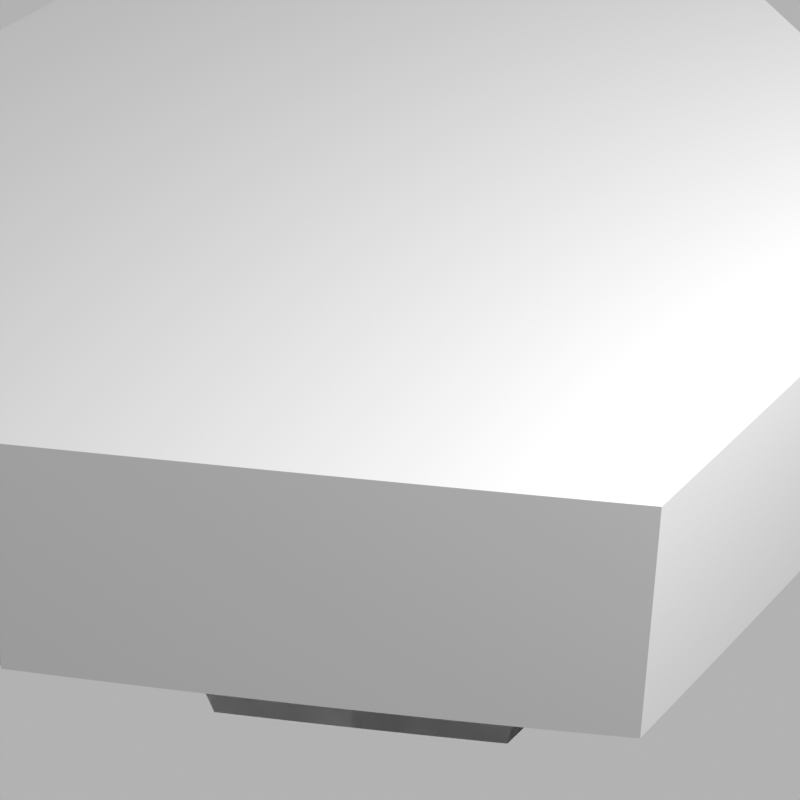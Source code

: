 # Source: sundae_generator.blend  (saved by Blender 3.1.7; exported with 4.5.12 LTS)
import bpy
from mathutils import Matrix  # noqa: F401  (used for matrix-valued properties, if any)

bpy.ops.wm.read_factory_settings(use_empty=True)
scene = bpy.context.scene
scene.name = 'Scene'

# ---- collections
col_collection = bpy.data.collections.new('Collection'); scene.collection.children.link(col_collection)

# ---- materials (node trees are filled in below, after node groups)
mat_material = bpy.data.materials.new('Material')
mat_material.alpha_threshold = 0.0
mat_material.line_color = (0.0, 0.0, 0.0, 1.0)

# ---- node groups
ng_sundae = bpy.data.node_groups.new('Sundae', 'GeometryNodeTree')
_s = ng_sundae.interface.new_socket(name='Geometry', in_out='OUTPUT', socket_type='NodeSocketGeometry')
_s = ng_sundae.interface.new_socket(name='Geometry', in_out='INPUT', socket_type='NodeSocketGeometry')
ng_sundae.is_modifier = True
_N = ng_sundae.nodes; _L = ng_sundae.links
n0 = _N.new('GeometryNodeStoreNamedAttribute'); n0.name = 'Store Named Attribute.001'; n0.location = (-906, 579)
n0.data_type = 'FLOAT_VECTOR'
n0.domain = 'CORNER'
n0.inputs[2].default_value = 'uv_map'
n1 = _N.new('GeometryNodeStoreNamedAttribute'); n1.name = 'Store Named Attribute'; n1.location = (1725, 572)
n1.data_type = 'FLOAT_VECTOR'
n1.domain = 'CORNER'
n1.inputs[2].default_value = 'UVMap'
n2 = _N.new('NodeFrame'); n2.name = 'Frame.003'; n2.location = (2615, 1004)
n2.label = 'Cut ice cream that went through the cup'
n2.width = 1566
n3 = _N.new('NodeFrame'); n3.name = 'Frame.001'; n3.location = (579, 1283)
n3.label = 'Generate balls'
n3.width = 1568
n4 = _N.new('NodeFrame'); n4.name = 'Frame'; n4.location = (-979, 883)
n4.label = 'Make convex cup'
n4.width = 1447
n5 = _N.new('NodeFrame'); n5.name = 'Frame.002'; n5.location = (597, 317)
n5.label = 'Make cup concave'
n5.width = 1690
n6 = _N.new('ShaderNodeCombineXYZ'); n6.name = 'Combine XYZ.001'; n6.location = (1339, -313)
n7 = _N.new('GeometryNodeSetPosition'); n7.name = 'Set Position.001'; n7.location = (1756, -123)
n8 = _N.new('ShaderNodeMath'); n8.name = 'Math.002'; n8.location = (857, -74)
n8.operation = 'DIVIDE'
n9 = _N.new('ShaderNodeMath'); n9.name = 'Math.001'; n9.location = (638, -8)
n9.operation = 'SUBTRACT'
n10 = _N.new('GeometryNodeScaleElements'); n10.name = 'Scale Elements'; n10.location = (1296, 183)
n10.scale_mode = 'SINGLE_AXIS'
n11 = _N.new('GeometryNodeScaleElements'); n11.name = 'Scale Elements.001'; n11.location = (1555, 35)
n11.scale_mode = 'SINGLE_AXIS'
n11.inputs[4].default_value = (0.0, 1.0, 0.0)
n12 = _N.new('NodeReroute'); n12.name = 'Reroute'; n12.location = (546, 2)
n12.width = 16
n12.socket_idname = 'NodeSocketFloat'
n13 = _N.new('GeometryNodeMeshBoolean'); n13.name = 'Mesh Boolean'; n13.location = (2061, 310)
n13.solver = 'EXACT'
n14 = _N.new('GeometryNodeMeshCircle'); n14.name = 'Mesh Circle'; n14.location = (854, 919)
n15 = _N.new('NodeReroute'); n15.name = 'Reroute.001'; n15.location = (547, 461)
n15.width = 16
n15.socket_idname = 'NodeSocketFloat'
n16 = _N.new('ShaderNodeMath'); n16.name = 'Math'; n16.location = (635, 726)
n16.operation = 'MULTIPLY'
n16.inputs[1].default_value = 0.4
n17 = _N.new('ShaderNodeCombineXYZ'); n17.name = 'Combine XYZ.002'; n17.location = (1114, 693)
n18 = _N.new('ShaderNodeValue'); n18.name = 'Value.004'; n18.location = (875, 671)
n18.label = 'Height noise of balls'
n18.outputs[0].default_value = 0.2
n19 = _N.new('ShaderNodeValue'); n19.name = 'Value.005'; n19.location = (874, 768)
n19.label = 'Lateral noise of balls'
n19.outputs[0].default_value = 0.1
n20 = _N.new('ShaderNodeVectorMath'); n20.name = 'Vector Math'; n20.location = (1362, 838)
n20.operation = 'SCALE'
n20.inputs[3].default_value = -1.0
n21 = _N.new('GeometryNodeSetPosition'); n21.name = 'Set Position.002'; n21.location = (1779, 930)
n22 = _N.new('ShaderNodeMath'); n22.name = 'Math.004'; n22.location = (1492, 574)
n22.operation = 'MULTIPLY'
n23 = _N.new('GeometryNodeInstanceOnPoints'); n23.name = 'Instance on Points'; n23.location = (1960, 936)
n24 = _N.new('NodeReroute'); n24.name = 'Reroute.002'; n24.location = (792, 382)
n24.width = 16
n24.socket_idname = 'NodeSocketGeometry'
n25 = _N.new('GeometryNodeMeshIcoSphere'); n25.name = 'Ico Sphere'; n25.location = (1700, 572)
n25.inputs[1].default_value = 5
n26 = _N.new('NodeReroute'); n26.name = 'Reroute.003'; n26.location = (2363, 387)
n26.width = 16
n26.socket_idname = 'NodeSocketGeometry'
n27 = _N.new('NodeReroute'); n27.name = 'Reroute.004'; n27.location = (48, -528)
n27.width = 16
n27.socket_idname = 'NodeSocketGeometry'
n28 = _N.new('NodeReroute'); n28.name = 'Reroute.005'; n28.location = (2223, -564)
n28.width = 16
n28.socket_idname = 'NodeSocketGeometry'
n29 = _N.new('NodeReroute'); n29.name = 'Reroute.007'; n29.location = (2305, -634)
n29.width = 16
n29.socket_idname = 'NodeSocketFloat'
n30 = _N.new('GeometryNodeSetPosition'); n30.name = 'Set Position.003'; n30.location = (3134, 240)
n31 = _N.new('GeometryNodeMeshBoolean'); n31.name = 'Mesh Boolean.001'; n31.location = (4193, 768)
n31.operation = 'INTERSECT'
n31.solver = 'EXACT'
n32 = _N.new('ShaderNodeCombineXYZ'); n32.name = 'Combine XYZ.003'; n32.location = (2907, -25)
n33 = _N.new('GeometryNodeMeshBoolean'); n33.name = 'Mesh Boolean.002'; n33.location = (3086, 867)
n33.operation = 'UNION'
n33.solver = 'EXACT'
n34 = _N.new('GeometryNodeMeshBoolean'); n34.name = 'Mesh Boolean.003'; n34.location = (4001, 469)
n34.operation = 'UNION'
n34.solver = 'EXACT'
n35 = _N.new('ShaderNodeMath'); n35.name = 'Math.005'; n35.location = (2722, -300)
n35.operation = 'MULTIPLY'
n36 = _N.new('GeometryNodeInputSceneTime'); n36.name = 'Scene Time'; n36.location = (1333, 642)
n37 = _N.new('GeometryNodeScaleElements'); n37.name = 'Scale Elements.004'; n37.location = (3565, 231)
n37.scale_mode = 'SINGLE_AXIS'
n37.inputs[2].default_value = 1.5
n37.inputs[4].default_value = (0.0, 1.0, 0.0)
n38 = _N.new('GeometryNodeScaleElements'); n38.name = 'Scale Elements.003'; n38.location = (3364, 242)
n38.scale_mode = 'SINGLE_AXIS'
n38.inputs[2].default_value = 1.5
n39 = _N.new('NodeGroupOutput'); n39.name = 'Group Output'; n39.location = (5203, 326)
n40 = _N.new('GeometryNodeJoinGeometry'); n40.name = 'Join Geometry'; n40.location = (4589, 336)
n41 = _N.new('FunctionNodeRandomValue'); n41.name = 'Random Value'; n41.location = (1554, 826)
n41.data_type = 'FLOAT_VECTOR'
n42 = _N.new('GeometryNodeRotateInstances'); n42.name = 'Rotate Instances'; n42.location = (1503, 1155)
n43 = _N.new('FunctionNodeRandomValue'); n43.name = 'Random Value.001'; n43.location = (1198, 1088)
n43.data_type = 'FLOAT_VECTOR'
n43.inputs[1].default_value = (0.0, 0.0, 360.0)
n44 = _N.new('GeometryNodeInputSceneTime'); n44.name = 'Scene Time.001'; n44.location = (1035, 866)
n45 = _N.new('ShaderNodeValue'); n45.name = 'Value.002'; n45.location = (-1354, -342)
n45.label = 'Wall thickness'
n45.outputs[0].default_value = 0.1
n46 = _N.new('ShaderNodeValue'); n46.name = 'Value'; n46.location = (-1355, -148)
n46.label = 'Radius of cup'
n46.outputs[0].default_value = 1.0
n47 = _N.new('NodeReroute'); n47.name = 'Reroute.006'; n47.location = (-1010, -618)
n47.width = 16
n47.socket_idname = 'NodeSocketFloat'
n48 = _N.new('GeometryNodeGeometryToInstance'); n48.name = 'Geometry to Instance'; n48.location = (1051, 1195)
n49 = _N.new('ShaderNodeValue'); n49.name = 'Value.003'; n49.location = (-1370, 192)
n49.label = 'Bottom ratio'
n49.outputs[0].default_value = 0.8
n50 = _N.new('FunctionNodeInputInt'); n50.name = 'Integer'; n50.location = (-1364, 418)
n50.label = 'Number of corners'
n50.integer = 6
n50.outputs[0].default_value = 0
n51 = _N.new('ShaderNodeCombineXYZ'); n51.name = 'Combine XYZ'; n51.location = (-740, 817)
n52 = _N.new('ShaderNodeMath'); n52.name = 'Math.003'; n52.location = (-931, 816)
n52.operation = 'MULTIPLY'
n52.inputs[1].default_value = -0.5
n53 = _N.new('GeometryNodeMeshCylinder'); n53.name = 'Cylinder'; n53.location = (-931, 579)
n54 = _N.new('GeometryNodeGeometryToInstance'); n54.name = 'Geometry to Instance.001'; n54.location = (-755, 600)
n55 = _N.new('GeometryNodeInputSceneTime'); n55.name = 'Scene Time.002'; n55.location = (-756, 144)
n56 = _N.new('FunctionNodeRandomValue'); n56.name = 'Random Value.002'; n56.location = (-515, 410)
n56.data_type = 'FLOAT_VECTOR'
n56.inputs[1].default_value = (0.0, 0.0, 360.0)
n57 = _N.new('GeometryNodeRotateInstances'); n57.name = 'Rotate Instances.001'; n57.location = (-328, 610)
n58 = _N.new('GeometryNodeRealizeInstances'); n58.name = 'Realize Instances'; n58.location = (-159, 659)
n59 = _N.new('GeometryNodeScaleElements'); n59.name = 'Scale Elements.002'; n59.location = (287, 547)
n59.domain = 'EDGE'
n60 = _N.new('GeometryNodeSetPosition'); n60.name = 'Set Position'; n60.location = (67, 823)
n61 = _N.new('FunctionNodeInputInt'); n61.name = 'Integer.001'; n61.location = (-128, 1246)
n61.label = 'Number of balls'
n61.integer = 3
n61.outputs[0].default_value = 0
n62 = _N.new('ShaderNodeValue'); n62.name = 'Value.001'; n62.location = (-1355, 762)
n62.label = 'Depth of cup'
n62.outputs[0].default_value = 0.7
_L.new(n46.outputs[0], n53.inputs[3])
_L.new(n7.outputs[0], n13.inputs[1])
_L.new(n10.outputs[0], n11.inputs[0])
_L.new(n46.outputs[0], n9.inputs[0])
_L.new(n45.outputs[0], n9.inputs[1])
_L.new(n8.outputs[0], n10.inputs[2])
_L.new(n8.outputs[0], n11.inputs[2])
_L.new(n9.outputs[0], n8.inputs[0])
_L.new(n46.outputs[0], n8.inputs[1])
_L.new(n51.outputs[0], n60.inputs[3])
_L.new(n52.outputs[0], n51.inputs[2])
_L.new(n59.outputs[0], n10.inputs[0])
_L.new(n11.outputs[0], n7.inputs[0])
_L.new(n6.outputs[0], n7.inputs[3])
_L.new(n45.outputs[0], n6.inputs[2])
_L.new(n60.outputs[0], n59.inputs[0])
_L.new(n59.outputs[0], n13.inputs[0])
_L.new(n53.outputs[3], n59.inputs[1])
_L.new(n49.outputs[0], n59.inputs[2])
_L.new(n61.outputs[0], n14.inputs[0])
_L.new(n12.outputs[0], n15.inputs[0])
_L.new(n16.outputs[0], n14.inputs[1])
_L.new(n15.outputs[0], n16.inputs[0])
_L.new(n21.outputs[0], n23.inputs[0])
_L.new(n1.outputs[0], n23.inputs[2])
_L.new(n31.outputs[0], n40.inputs[0])
_L.new(n46.outputs[0], n12.inputs[0])
_L.new(n22.outputs[0], n25.inputs[0])
_L.new(n15.outputs[0], n22.inputs[0])
_L.new(n41.outputs[0], n21.inputs[3])
_L.new(n18.outputs[0], n17.inputs[2])
_L.new(n17.outputs[0], n20.inputs[0])
_L.new(n20.outputs[0], n41.inputs[0])
_L.new(n17.outputs[0], n41.inputs[1])
_L.new(n19.outputs[0], n17.inputs[0])
_L.new(n19.outputs[0], n17.inputs[1])
_L.new(n23.outputs[0], n31.inputs[0])
_L.new(n59.outputs[0], n24.inputs[0])
_L.new(n24.outputs[0], n26.inputs[0])
_L.new(n34.outputs[0], n31.inputs[1])
_L.new(n23.outputs[0], n33.inputs[1])
_L.new(n33.outputs[0], n31.inputs[1])
_L.new(n13.outputs[0], n40.inputs[0])
_L.new(n27.outputs[0], n28.inputs[0])
_L.new(n28.outputs[0], n30.inputs[0])
_L.new(n26.outputs[0], n34.inputs[1])
_L.new(n37.outputs[0], n34.inputs[1])
_L.new(n47.outputs[0], n29.inputs[0])
_L.new(n35.outputs[0], n32.inputs[2])
_L.new(n32.outputs[0], n30.inputs[3])
_L.new(n29.outputs[0], n35.inputs[0])
_L.new(n36.outputs[1], n41.inputs[8])
_L.new(n62.outputs[0], n52.inputs[0])
_L.new(n62.outputs[0], n47.inputs[0])
_L.new(n62.outputs[0], n53.inputs[4])
_L.new(n50.outputs[0], n53.inputs[0])
_L.new(n30.outputs[0], n38.inputs[0])
_L.new(n38.outputs[0], n37.inputs[0])
_L.new(n40.outputs[0], n39.inputs[0])
_L.new(n48.outputs[0], n42.inputs[0])
_L.new(n42.outputs[0], n21.inputs[0])
_L.new(n43.outputs[0], n42.inputs[2])
_L.new(n14.outputs[0], n48.inputs[0])
_L.new(n44.outputs[1], n43.inputs[8])
_L.new(n54.outputs[0], n57.inputs[0])
_L.new(n55.outputs[1], n56.inputs[8])
_L.new(n56.outputs[0], n57.inputs[2])
_L.new(n58.outputs[0], n60.inputs[0])
_L.new(n0.outputs[0], n54.inputs[0])
_L.new(n57.outputs[0], n58.inputs[0])
_L.new(n58.outputs[0], n27.inputs[0])
_L.new(n25.outputs[0], n1.inputs[0])
_L.new(n25.outputs[1], n1.inputs[3])
_L.new(n53.outputs[0], n0.inputs[0])
_L.new(n53.outputs[4], n0.inputs[3])
n39.is_active_output = True

# ---- material node trees
mat_material.use_nodes = True; mat_material.node_tree.nodes.clear()
_N = mat_material.node_tree.nodes; _L = mat_material.node_tree.links
n0 = _N.new('ShaderNodeOutputMaterial'); n0.name = 'Material Output'; n0.location = (300, 300)
n1 = _N.new('ShaderNodeBsdfPrincipled'); n1.name = 'Principled BSDF'; n1.location = (10, 300)
n1.distribution = 'GGX'
n1.subsurface_method = 'RANDOM_WALK_SKIN'
n1.inputs[2].default_value = 0.4
n1.inputs[3].default_value = 1.45
n1.inputs[27].default_value = (0.0, 0.0, 0.0, 1.0)
n1.inputs[28].default_value = 1.0
_L.new(n1.outputs[0], n0.inputs[0])
n0.is_active_output = True

# ---- world
world_world = bpy.data.worlds.new('World'); scene.world = world_world
world_world.use_nodes = True; world_world.node_tree.nodes.clear()
_N = world_world.node_tree.nodes; _L = world_world.node_tree.links
n0 = _N.new('ShaderNodeOutputWorld'); n0.name = 'World Output'; n0.location = (300, 300)
n1 = _N.new('ShaderNodeBackground'); n1.name = 'Background'; n1.location = (10, 300)
n1.inputs[0].default_value = (0.6982, 0.6982, 0.6982, 1.0)
_L.new(n1.outputs[0], n0.inputs[0])
n0.is_active_output = True
world_world.color = (0.05088, 0.05088, 0.05088)
world_world.use_sun_shadow = False
world_world.sun_shadow_jitter_overblur = 0.0

# ---- cameras
cam_camera = bpy.data.cameras.new('Camera')
cam_camera.clip_end = 100.0
cam_camera.lens = 100.0
cam_camera.ortho_scale = 7.314
cam_panorama = bpy.data.cameras.new('Panorama')
cam_panorama.type = 'PANO'
cam_panorama.clip_end = 100.0
cam_panorama.lens = 100.0
cam_panorama.ortho_scale = 7.314
cam_panorama.panorama_type = 'EQUIRECTANGULAR'
cam_panorama.latitude_min = -0.1745
cam_panorama.latitude_max = 0.1745
cam_panorama.longitude_min = -0.1745
cam_panorama.longitude_max = 0.1745

# ---- lights
light_light = bpy.data.lights.new('Light', 'POINT')
light_light.transmission_factor = 0.0
light_light.energy = 500.0
light_light.shadow_soft_size = 0.1
light_light.shadow_maximum_resolution = 0.006
light_light.use_absolute_resolution = True

# ---- meshes
me_cube = bpy.data.meshes.new('Cube')
me_cube.from_pydata([(1.0, 1.0, 1.0), (1.0, 1.0, -1.0), (1.0, -1.0, 1.0), (1.0, -1.0, -1.0), (-1.0, 1.0, 1.0), (-1.0, 1.0, -1.0), (-1.0, -1.0, 1.0), (-1.0, -1.0, -1.0)], [], [(0, 4, 6, 2), (3, 2, 6, 7), (7, 6, 4, 5), (5, 1, 3, 7), (1, 0, 2, 3), (5, 4, 0, 1)])
_uv = me_cube.uv_layers.new(name='UVMap')
_uv.uv.foreach_set('vector', [0.625, 0.5, 0.875, 0.5, 0.875, 0.75, 0.625, 0.75, 0.375, 0.75, 0.625, 0.75, 0.625, 1.0, 0.375, 1.0, 0.375, 0.0, 0.625, 0.0, 0.625, 0.25, 0.375, 0.25, 0.125, 0.5, 0.375, 0.5, 0.375, 0.75, 0.125, 0.75, 0.375, 0.5, 0.625, 0.5, 0.625, 0.75, 0.375, 0.75, 0.375, 0.25, 0.625, 0.25, 0.625, 0.5, 0.375, 0.5])
me_cube.materials.append(mat_material)
me_cube.use_remesh_preserve_volume = False
me_cube.use_remesh_preserve_attributes = False
me_cube.use_mirror_vertex_groups = False
me_cube.update()

# ---- objects
ob_sundae = bpy.data.objects.new('Sundae', me_cube)
ob_light = bpy.data.objects.new('Light', light_light)
ob_camera = bpy.data.objects.new('Camera', cam_camera)
ob_panorama = bpy.data.objects.new('Panorama', cam_panorama)

# ---- transforms, parenting, visibility, modifiers, constraints
ob_sundae.location = (0.0, 0.0, 0.0)
ob_sundae.lock_rotations_4d = False
ob_sundae.empty_display_type = 'ARROWS'
ob_sundae.lineart.crease_threshold = 0.0
_m = ob_sundae.modifiers.new('GeometryNodes', 'NODES')
_m.node_group = ng_sundae
ob_light.location = (2.482, 2.544, 4.114)
ob_light.rotation_euler = (0.6503, 0.05522, 1.866)
ob_light.lock_rotations_4d = False
ob_light.empty_display_type = 'ARROWS'
ob_light.color = (0.0, 0.0, 0.0, 0.0)
ob_light.lineart.crease_threshold = 0.0
ob_camera.location = (5.0, 0.0, 3.8)
ob_camera.rotation_euler = (0.9076, 0.0, -4.714)
ob_camera.lock_rotations_4d = False
ob_camera.empty_display_type = 'ARROWS'
ob_camera.color = (0.0, 0.0, 0.0, 0.0)
ob_camera.display_type = 'WIRE'
ob_camera.lineart.crease_threshold = 0.0
ob_panorama.location = (5.0, 0.0, 3.8)
ob_panorama.rotation_euler = (0.9076, 0.0, -4.714)
ob_panorama.lock_rotations_4d = False
ob_panorama.empty_display_type = 'ARROWS'
ob_panorama.color = (0.0, 0.0, 0.0, 0.0)
ob_panorama.display_type = 'WIRE'
ob_panorama.lineart.crease_threshold = 0.0

# ---- collection membership
col_collection.objects.link(ob_sundae)
col_collection.objects.link(ob_light)
col_collection.objects.link(ob_camera)
col_collection.objects.link(ob_panorama)

# ---- scene / render settings (as saved in the file)
scene.camera = ob_panorama
scene.frame_start = 1; scene.frame_end = 250; scene.frame_set(1)
scene.render.engine = 'CYCLES'
scene.render.resolution_x = 1024
scene.render.resolution_y = 1024
scene.render.resolution_percentage = 25
scene.cycles.sampling_pattern = 'TABULATED_SOBOL'
scene.cycles.use_light_tree = False
scene.view_settings.view_transform = 'Raw'
bpy.context.view_layer.update()

